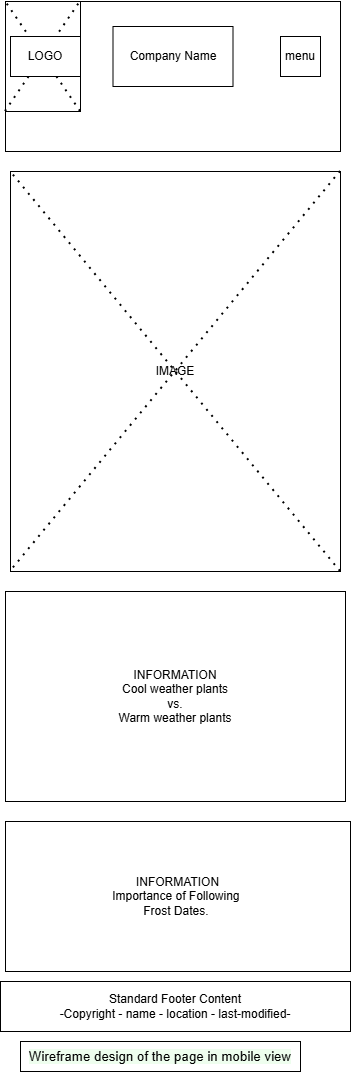

The diagram above was exported from draw.io. Its source (the exported page's mxGraphModel, read from the mxfile embedded in the PNG):
<mxGraphModel dx="1273" dy="564" grid="1" gridSize="10" guides="1" tooltips="1" connect="1" arrows="1" fold="1" page="1" pageScale="1" pageWidth="850" pageHeight="1100" math="0" shadow="0">
  <root>
    <mxCell id="0" />
    <mxCell id="1" parent="0" />
    <mxCell id="2XGaGcfupQ_9iyXo0Qyx-1" parent="1" style="rounded=0;whiteSpace=wrap;html=1;" value="" vertex="1">
      <mxGeometry height="150" width="335" x="245" y="20" as="geometry" />
    </mxCell>
    <mxCell id="2XGaGcfupQ_9iyXo0Qyx-7" parent="1" style="rounded=0;whiteSpace=wrap;html=1;" value="Company Name" vertex="1">
      <mxGeometry height="60" width="120" x="352.5" y="45" as="geometry" />
    </mxCell>
    <mxCell id="2XGaGcfupQ_9iyXo0Qyx-8" parent="1" style="whiteSpace=wrap;html=1;aspect=fixed;" value="menu" vertex="1">
      <mxGeometry height="40" width="40" x="520" y="55" as="geometry" />
    </mxCell>
    <mxCell id="2XGaGcfupQ_9iyXo0Qyx-9" parent="1" style="rounded=0;whiteSpace=wrap;html=1;" value="IMAGE" vertex="1">
      <mxGeometry height="400" width="330" x="250" y="190" as="geometry" />
    </mxCell>
    <mxCell id="2XGaGcfupQ_9iyXo0Qyx-10" edge="1" parent="1" source="2XGaGcfupQ_9iyXo0Qyx-9" style="endArrow=none;dashed=1;html=1;dashPattern=1 3;strokeWidth=2;rounded=0;exitX=1;exitY=0;exitDx=0;exitDy=0;entryX=0;entryY=1;entryDx=0;entryDy=0;" target="2XGaGcfupQ_9iyXo0Qyx-9" value="">
      <mxGeometry height="50" relative="1" width="50" as="geometry">
        <mxPoint x="350" y="225" as="sourcePoint" />
        <mxPoint x="400" y="175" as="targetPoint" />
      </mxGeometry>
    </mxCell>
    <mxCell id="2XGaGcfupQ_9iyXo0Qyx-11" edge="1" parent="1" source="2XGaGcfupQ_9iyXo0Qyx-9" style="endArrow=none;dashed=1;html=1;dashPattern=1 3;strokeWidth=2;rounded=0;entryX=0;entryY=0;entryDx=0;entryDy=0;exitX=1;exitY=1;exitDx=0;exitDy=0;" target="2XGaGcfupQ_9iyXo0Qyx-9" value="">
      <mxGeometry height="50" relative="1" width="50" as="geometry">
        <mxPoint x="400" y="320" as="sourcePoint" />
        <mxPoint x="450" y="270" as="targetPoint" />
      </mxGeometry>
    </mxCell>
    <mxCell id="2XGaGcfupQ_9iyXo0Qyx-13" parent="1" style="rounded=0;whiteSpace=wrap;html=1;" value="INFORMATION&lt;div&gt;Cool weather plants&lt;/div&gt;&lt;div&gt;vs.&lt;/div&gt;&lt;div&gt;Warm weather plants&lt;/div&gt;" vertex="1">
      <mxGeometry height="210" width="340" x="245" y="610" as="geometry" />
    </mxCell>
    <mxCell id="2XGaGcfupQ_9iyXo0Qyx-14" parent="1" style="rounded=0;whiteSpace=wrap;html=1;" value="INFORMATION&lt;div&gt;Importance of Following&amp;nbsp;&lt;/div&gt;&lt;div&gt;Frost Dates.&amp;nbsp;&lt;/div&gt;" vertex="1">
      <mxGeometry height="150" width="345" x="245" y="840" as="geometry" />
    </mxCell>
    <mxCell id="2XGaGcfupQ_9iyXo0Qyx-16" parent="1" style="rounded=0;whiteSpace=wrap;html=1;" value="Standard Footer Content&lt;div&gt;-Copyright - name - location - last-modified-&lt;/div&gt;" vertex="1">
      <mxGeometry height="50" width="350" x="240" y="1000" as="geometry" />
    </mxCell>
    <mxCell id="2XGaGcfupQ_9iyXo0Qyx-18" parent="1" style="rounded=0;whiteSpace=wrap;html=1;" value="&lt;span style=&quot;font-family: Montserrat, Helvetica, sans-serif; font-size: 13.3333px; background-color: rgb(238, 254, 238);&quot;&gt;Wireframe design of the page in mobile view&lt;/span&gt;" vertex="1">
      <mxGeometry height="30" width="280" x="260" y="1060" as="geometry" />
    </mxCell>
    <mxCell id="2XGaGcfupQ_9iyXo0Qyx-22" parent="1" style="rounded=0;whiteSpace=wrap;html=1;" value="" vertex="1">
      <mxGeometry height="110" width="75" x="245" y="20" as="geometry" />
    </mxCell>
    <mxCell id="2XGaGcfupQ_9iyXo0Qyx-23" edge="1" parent="1" source="2XGaGcfupQ_9iyXo0Qyx-22" style="endArrow=none;dashed=1;html=1;dashPattern=1 3;strokeWidth=2;rounded=0;entryX=1;entryY=0;entryDx=0;entryDy=0;exitX=0;exitY=1;exitDx=0;exitDy=0;" target="2XGaGcfupQ_9iyXo0Qyx-22" value="">
      <mxGeometry height="50" relative="1" width="50" as="geometry">
        <mxPoint x="260" y="160" as="sourcePoint" />
        <mxPoint x="310" y="110" as="targetPoint" />
      </mxGeometry>
    </mxCell>
    <mxCell id="2XGaGcfupQ_9iyXo0Qyx-24" edge="1" parent="1" source="2XGaGcfupQ_9iyXo0Qyx-22" style="endArrow=none;dashed=1;html=1;dashPattern=1 3;strokeWidth=2;rounded=0;entryX=0;entryY=0;entryDx=0;entryDy=0;exitX=1;exitY=1;exitDx=0;exitDy=0;" target="2XGaGcfupQ_9iyXo0Qyx-22" value="">
      <mxGeometry height="50" relative="1" width="50" as="geometry">
        <mxPoint x="300" y="150" as="sourcePoint" />
        <mxPoint x="350" y="100" as="targetPoint" />
      </mxGeometry>
    </mxCell>
    <mxCell id="2XGaGcfupQ_9iyXo0Qyx-5" parent="1" style="rounded=0;whiteSpace=wrap;html=1;" value="LOGO" vertex="1">
      <mxGeometry height="40" width="70" x="250" y="55" as="geometry" />
    </mxCell>
  </root>
</mxGraphModel>